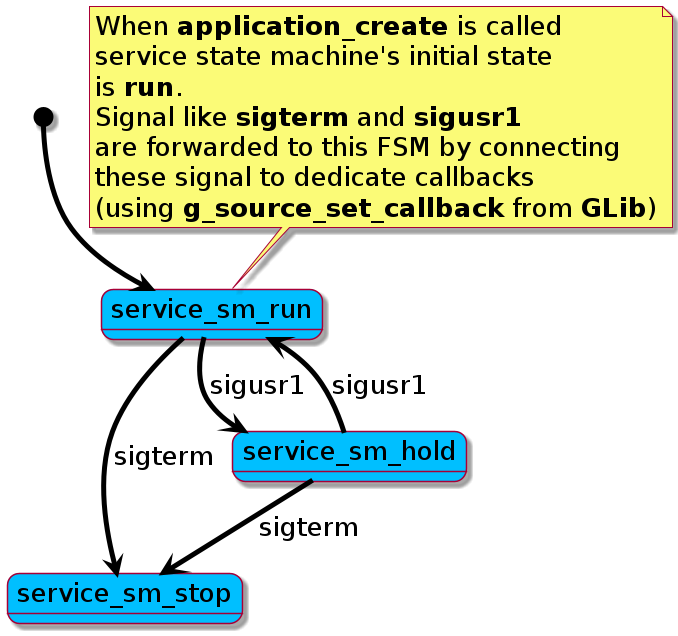

The diagram above was rendered by PlantUML. Its source (embedded in the PNG):
@startuml
skinparam classFontSize 				32
skinparam classAttributeFontSize 		26
skinparam classBackgroundColor  		DeepSkyBlue
skinparam classBorderColor				blue
skinparam captionFontSize		 		26
skinparam captionBackgroundColor		green
skinparam defaultFontSize				26
skinparam arrowThickness				5
skinparam arrowColor					black
skinparam stateBackgroundColor			DeepSkyBlue
skinparam participantBackgroundColor	DeepSkyBlue
skinparam LifeLineBorderColor			black
skinparam LifeLineBackgroundColor		black
skinparam collectionsBackgroundColor	green


[*]				--> 	service_sm_run
note top
When **application_create** is called 
service state machine's initial state 
is **run**. 
Signal like **sigterm** and **sigusr1**
are forwarded to this FSM by connecting 
these signal to dedicate callbacks
(using **g_source_set_callback** from **GLib**)
end note
service_sm_run	-->		service_sm_stop: sigterm		
service_sm_run	-->		service_sm_hold: sigusr1
service_sm_hold	-->		service_sm_stop:	 sigterm
service_sm_hold	-->		service_sm_run:	 sigusr1


@enduml